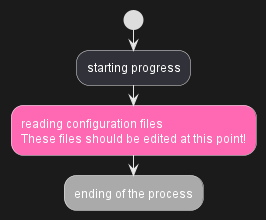

The diagram above was rendered by PlantUML. Its source (embedded in the PNG):
@startuml

start
:starting progress;
#HotPink:reading configuration files
These files should be edited at this point!;
#AAAAAA:ending of the process;

@enduml